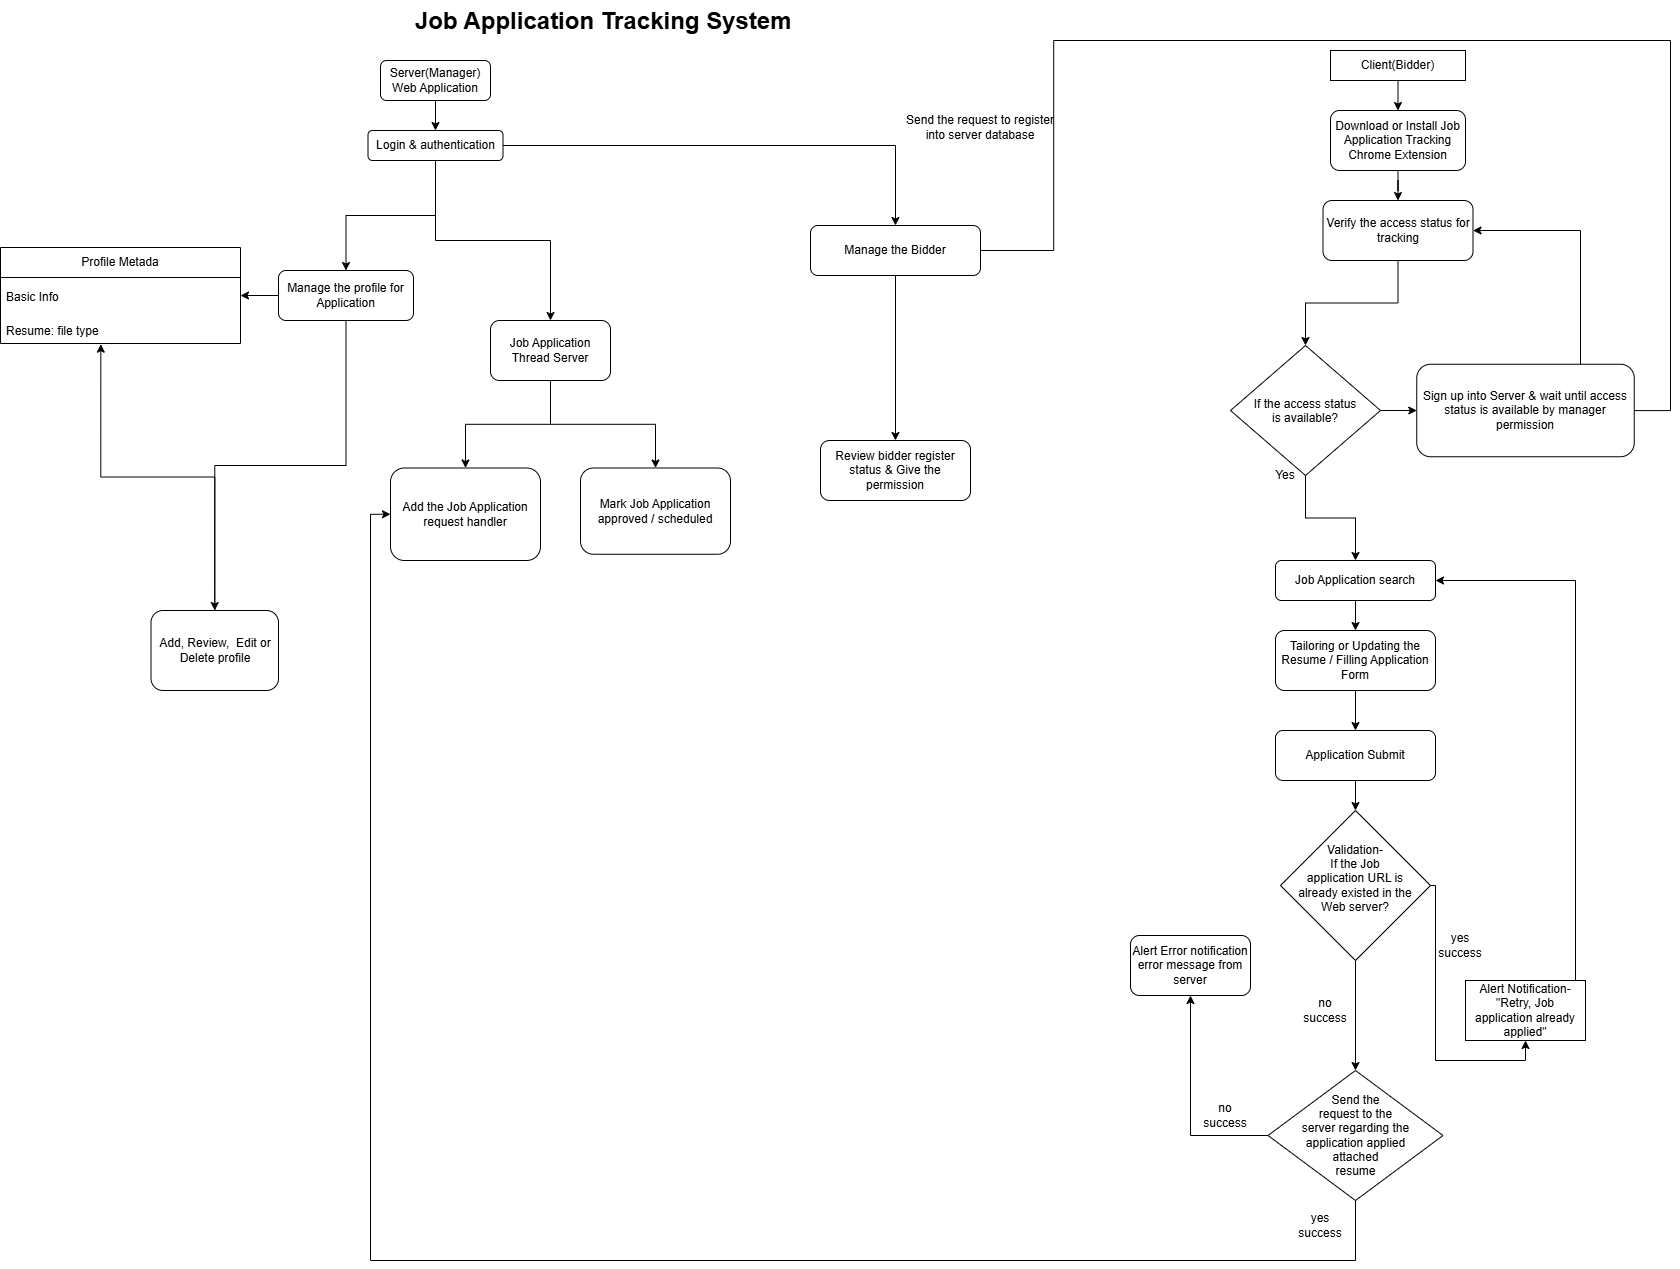

The diagram above was exported from draw.io. Its source (the exported page's mxGraphModel, read from the mxfile embedded in the PNG):
<mxGraphModel dx="2264" dy="777" grid="1" gridSize="10" guides="1" tooltips="1" connect="1" arrows="1" fold="1" page="1" pageScale="1" pageWidth="850" pageHeight="1100" math="0" shadow="0">
  <root>
    <mxCell id="0" />
    <mxCell id="1" parent="0" />
    <mxCell id="5GBQGSEy-xuuzvNuvLKS-46" edge="1" parent="1" source="5GBQGSEy-xuuzvNuvLKS-3" style="edgeStyle=orthogonalEdgeStyle;rounded=0;orthogonalLoop=1;jettySize=auto;html=1;entryX=0.5;entryY=0;entryDx=0;entryDy=0;" target="5GBQGSEy-xuuzvNuvLKS-34">
      <mxGeometry relative="1" as="geometry" />
    </mxCell>
    <mxCell id="5GBQGSEy-xuuzvNuvLKS-3" parent="1" style="rounded=1;whiteSpace=wrap;html=1;" value="Server(Manager)&lt;div&gt;Web Application&lt;/div&gt;" vertex="1">
      <mxGeometry height="40" width="110" x="170" y="70" as="geometry" />
    </mxCell>
    <mxCell id="5GBQGSEy-xuuzvNuvLKS-44" edge="1" parent="1" style="edgeStyle=orthogonalEdgeStyle;rounded=0;orthogonalLoop=1;jettySize=auto;html=1;entryX=0.5;entryY=0;entryDx=0;entryDy=0;" target="5GBQGSEy-xuuzvNuvLKS-36">
      <mxGeometry relative="1" as="geometry">
        <mxPoint x="1187.5" y="90" as="sourcePoint" />
      </mxGeometry>
    </mxCell>
    <mxCell id="5GBQGSEy-xuuzvNuvLKS-4" parent="1" style="rounded=1;whiteSpace=wrap;html=1;arcSize=0;" value="Client(Bidder)" vertex="1">
      <mxGeometry height="30" width="135" x="1120" y="60" as="geometry" />
    </mxCell>
    <mxCell id="5GBQGSEy-xuuzvNuvLKS-5" parent="1" style="text;html=1;whiteSpace=wrap;overflow=hidden;rounded=0;" value="&lt;h1 style=&quot;margin-top: 0px;&quot;&gt;Job Application Tracking System&lt;/h1&gt;&lt;div&gt;&lt;br&gt;&lt;/div&gt;" vertex="1">
      <mxGeometry height="50" width="445" x="203" y="10" as="geometry" />
    </mxCell>
    <mxCell id="5GBQGSEy-xuuzvNuvLKS-11" edge="1" parent="1" source="5GBQGSEy-xuuzvNuvLKS-6" style="edgeStyle=orthogonalEdgeStyle;rounded=0;orthogonalLoop=1;jettySize=auto;html=1;" target="5GBQGSEy-xuuzvNuvLKS-7" value="">
      <mxGeometry relative="1" as="geometry" />
    </mxCell>
    <mxCell id="5GBQGSEy-xuuzvNuvLKS-6" parent="1" style="rounded=1;whiteSpace=wrap;html=1;" value="Job Application search" vertex="1">
      <mxGeometry height="40" width="160" x="1065" y="570" as="geometry" />
    </mxCell>
    <mxCell id="5GBQGSEy-xuuzvNuvLKS-25" edge="1" parent="1" source="5GBQGSEy-xuuzvNuvLKS-7" style="edgeStyle=orthogonalEdgeStyle;rounded=0;orthogonalLoop=1;jettySize=auto;html=1;entryX=0.5;entryY=0;entryDx=0;entryDy=0;" target="5GBQGSEy-xuuzvNuvLKS-22">
      <mxGeometry relative="1" as="geometry" />
    </mxCell>
    <mxCell id="5GBQGSEy-xuuzvNuvLKS-7" parent="1" style="rounded=1;whiteSpace=wrap;html=1;" value="Tailoring or Updating the Resume / Filling Application Form" vertex="1">
      <mxGeometry height="60" width="160" x="1065" y="640" as="geometry" />
    </mxCell>
    <mxCell id="5GBQGSEy-xuuzvNuvLKS-14" edge="1" parent="1" source="5GBQGSEy-xuuzvNuvLKS-9" style="edgeStyle=orthogonalEdgeStyle;rounded=0;orthogonalLoop=1;jettySize=auto;html=1;entryX=0.5;entryY=0;entryDx=0;entryDy=0;" target="5GBQGSEy-xuuzvNuvLKS-20" value="">
      <mxGeometry relative="1" as="geometry">
        <mxPoint x="1110" y="1120" as="targetPoint" />
      </mxGeometry>
    </mxCell>
    <mxCell id="5GBQGSEy-xuuzvNuvLKS-16" edge="1" parent="1" source="5GBQGSEy-xuuzvNuvLKS-9" style="edgeStyle=orthogonalEdgeStyle;rounded=0;orthogonalLoop=1;jettySize=auto;html=1;" target="5GBQGSEy-xuuzvNuvLKS-15" value="">
      <mxGeometry relative="1" as="geometry">
        <Array as="points">
          <mxPoint x="1225" y="895" />
          <mxPoint x="1225" y="1070" />
          <mxPoint x="1315" y="1070" />
        </Array>
      </mxGeometry>
    </mxCell>
    <mxCell id="5GBQGSEy-xuuzvNuvLKS-9" parent="1" style="rhombus;whiteSpace=wrap;html=1;shapeInside=1;" value="Validation-If the Job application URL is already existed in the Web server?&lt;br&gt;&lt;div&gt;&lt;br/&gt;&lt;/div&gt;" vertex="1">
      <mxGeometry height="150" width="150" x="1070" y="820" as="geometry" />
    </mxCell>
    <mxCell id="5GBQGSEy-xuuzvNuvLKS-24" edge="1" parent="1" source="5GBQGSEy-xuuzvNuvLKS-15" style="edgeStyle=orthogonalEdgeStyle;rounded=0;orthogonalLoop=1;jettySize=auto;html=1;entryX=1;entryY=0.5;entryDx=0;entryDy=0;" target="5GBQGSEy-xuuzvNuvLKS-6">
      <mxGeometry relative="1" as="geometry">
        <Array as="points">
          <mxPoint x="1365" y="1050" />
          <mxPoint x="1365" y="590" />
        </Array>
      </mxGeometry>
    </mxCell>
    <mxCell id="5GBQGSEy-xuuzvNuvLKS-15" parent="1" style="whiteSpace=wrap;html=1;" value="Alert Notification-&quot;Retry, Job application already applied&quot;" vertex="1">
      <mxGeometry height="60" width="120" x="1255" y="990" as="geometry" />
    </mxCell>
    <mxCell id="5GBQGSEy-xuuzvNuvLKS-17" parent="1" style="text;html=1;whiteSpace=wrap;strokeColor=none;fillColor=none;align=center;verticalAlign=middle;rounded=0;" value="yes success" vertex="1">
      <mxGeometry height="30" width="60" x="1220" y="940" as="geometry" />
    </mxCell>
    <mxCell id="5GBQGSEy-xuuzvNuvLKS-18" parent="1" style="text;html=1;whiteSpace=wrap;strokeColor=none;fillColor=none;align=center;verticalAlign=middle;rounded=0;" value="no success" vertex="1">
      <mxGeometry height="30" width="60" x="1085" y="1005" as="geometry" />
    </mxCell>
    <mxCell id="5GBQGSEy-xuuzvNuvLKS-76" edge="1" parent="1" source="5GBQGSEy-xuuzvNuvLKS-20" style="edgeStyle=orthogonalEdgeStyle;rounded=0;orthogonalLoop=1;jettySize=auto;html=1;entryX=0;entryY=0.5;entryDx=0;entryDy=0;" target="5GBQGSEy-xuuzvNuvLKS-75">
      <mxGeometry relative="1" as="geometry">
        <Array as="points">
          <mxPoint x="1145" y="1270" />
          <mxPoint x="160" y="1270" />
          <mxPoint x="160" y="523.8" />
        </Array>
      </mxGeometry>
    </mxCell>
    <mxCell id="5GBQGSEy-xuuzvNuvLKS-79" edge="1" parent="1" source="5GBQGSEy-xuuzvNuvLKS-20" style="edgeStyle=orthogonalEdgeStyle;rounded=0;orthogonalLoop=1;jettySize=auto;html=1;entryX=0.5;entryY=1;entryDx=0;entryDy=0;" target="5GBQGSEy-xuuzvNuvLKS-78">
      <mxGeometry relative="1" as="geometry" />
    </mxCell>
    <mxCell id="5GBQGSEy-xuuzvNuvLKS-20" parent="1" style="rhombus;whiteSpace=wrap;html=1;shapeInside=1;" value="Send the request to the server regarding the application applied attached resume" vertex="1">
      <mxGeometry height="130" width="175" x="1057.5" y="1080" as="geometry" />
    </mxCell>
    <mxCell id="5GBQGSEy-xuuzvNuvLKS-26" edge="1" parent="1" source="5GBQGSEy-xuuzvNuvLKS-22" style="edgeStyle=orthogonalEdgeStyle;rounded=0;orthogonalLoop=1;jettySize=auto;html=1;entryX=0.5;entryY=0;entryDx=0;entryDy=0;" target="5GBQGSEy-xuuzvNuvLKS-9">
      <mxGeometry relative="1" as="geometry" />
    </mxCell>
    <mxCell id="5GBQGSEy-xuuzvNuvLKS-22" parent="1" style="rounded=1;whiteSpace=wrap;html=1;" value="Application Submit" vertex="1">
      <mxGeometry height="50" width="160" x="1065" y="740" as="geometry" />
    </mxCell>
    <mxCell id="5GBQGSEy-xuuzvNuvLKS-28" parent="1" style="text;html=1;whiteSpace=wrap;strokeColor=none;fillColor=none;align=center;verticalAlign=middle;rounded=0;" value="no success" vertex="1">
      <mxGeometry height="30" width="60" x="985" y="1110" as="geometry" />
    </mxCell>
    <mxCell id="5GBQGSEy-xuuzvNuvLKS-67" edge="1" parent="1" source="5GBQGSEy-xuuzvNuvLKS-34" style="edgeStyle=orthogonalEdgeStyle;rounded=0;orthogonalLoop=1;jettySize=auto;html=1;entryX=0.5;entryY=0;entryDx=0;entryDy=0;" target="5GBQGSEy-xuuzvNuvLKS-48">
      <mxGeometry relative="1" as="geometry" />
    </mxCell>
    <mxCell id="5GBQGSEy-xuuzvNuvLKS-69" edge="1" parent="1" source="5GBQGSEy-xuuzvNuvLKS-34" style="edgeStyle=orthogonalEdgeStyle;rounded=0;orthogonalLoop=1;jettySize=auto;html=1;" target="5GBQGSEy-xuuzvNuvLKS-49">
      <mxGeometry relative="1" as="geometry" />
    </mxCell>
    <mxCell id="5GBQGSEy-xuuzvNuvLKS-74" edge="1" parent="1" source="5GBQGSEy-xuuzvNuvLKS-34" style="edgeStyle=orthogonalEdgeStyle;rounded=0;orthogonalLoop=1;jettySize=auto;html=1;entryX=0.5;entryY=0;entryDx=0;entryDy=0;" target="5GBQGSEy-xuuzvNuvLKS-73">
      <mxGeometry relative="1" as="geometry" />
    </mxCell>
    <mxCell id="5GBQGSEy-xuuzvNuvLKS-34" parent="1" style="rounded=1;whiteSpace=wrap;html=1;" value="Login &amp;amp; authentication" vertex="1">
      <mxGeometry height="30" width="135" x="157.5" y="140" as="geometry" />
    </mxCell>
    <mxCell id="5GBQGSEy-xuuzvNuvLKS-39" edge="1" parent="1" source="5GBQGSEy-xuuzvNuvLKS-35" style="edgeStyle=orthogonalEdgeStyle;rounded=0;orthogonalLoop=1;jettySize=auto;html=1;entryX=0.5;entryY=0;entryDx=0;entryDy=0;" target="5GBQGSEy-xuuzvNuvLKS-37">
      <mxGeometry relative="1" as="geometry" />
    </mxCell>
    <mxCell id="5GBQGSEy-xuuzvNuvLKS-35" parent="1" style="rounded=1;whiteSpace=wrap;html=1;" value="Verify the access status for tracking" vertex="1">
      <mxGeometry height="60" width="150" x="1112.5" y="210" as="geometry" />
    </mxCell>
    <mxCell id="5GBQGSEy-xuuzvNuvLKS-45" edge="1" parent="1" source="5GBQGSEy-xuuzvNuvLKS-36" style="edgeStyle=orthogonalEdgeStyle;rounded=0;orthogonalLoop=1;jettySize=auto;html=1;entryX=0.5;entryY=0;entryDx=0;entryDy=0;" target="5GBQGSEy-xuuzvNuvLKS-35">
      <mxGeometry relative="1" as="geometry" />
    </mxCell>
    <mxCell id="5GBQGSEy-xuuzvNuvLKS-36" parent="1" style="rounded=1;whiteSpace=wrap;html=1;" value="Download or Install Job Application Tracking Chrome Extension" vertex="1">
      <mxGeometry height="60" width="135" x="1120" y="120" as="geometry" />
    </mxCell>
    <mxCell id="5GBQGSEy-xuuzvNuvLKS-38" edge="1" parent="1" source="5GBQGSEy-xuuzvNuvLKS-37" style="edgeStyle=orthogonalEdgeStyle;rounded=0;orthogonalLoop=1;jettySize=auto;html=1;entryX=0.5;entryY=0;entryDx=0;entryDy=0;" target="5GBQGSEy-xuuzvNuvLKS-6">
      <mxGeometry relative="1" as="geometry" />
    </mxCell>
    <mxCell id="5GBQGSEy-xuuzvNuvLKS-42" edge="1" parent="1" source="5GBQGSEy-xuuzvNuvLKS-37" style="edgeStyle=orthogonalEdgeStyle;rounded=0;orthogonalLoop=1;jettySize=auto;html=1;entryX=0;entryY=0.5;entryDx=0;entryDy=0;" target="5GBQGSEy-xuuzvNuvLKS-41">
      <mxGeometry relative="1" as="geometry" />
    </mxCell>
    <mxCell id="5GBQGSEy-xuuzvNuvLKS-37" parent="1" style="rhombus;whiteSpace=wrap;html=1;shapeInside=1;" value="If the access status is available?" vertex="1">
      <mxGeometry height="130" width="150" x="1020" y="355" as="geometry" />
    </mxCell>
    <mxCell id="5GBQGSEy-xuuzvNuvLKS-40" parent="1" style="text;html=1;whiteSpace=wrap;strokeColor=none;fillColor=none;align=center;verticalAlign=middle;rounded=0;" value="Yes" vertex="1">
      <mxGeometry height="30" width="60" x="1045" y="470" as="geometry" />
    </mxCell>
    <mxCell id="5GBQGSEy-xuuzvNuvLKS-43" edge="1" parent="1" source="5GBQGSEy-xuuzvNuvLKS-41" style="edgeStyle=orthogonalEdgeStyle;rounded=0;orthogonalLoop=1;jettySize=auto;html=1;entryX=1;entryY=0.5;entryDx=0;entryDy=0;" target="5GBQGSEy-xuuzvNuvLKS-35">
      <mxGeometry relative="1" as="geometry">
        <Array as="points">
          <mxPoint x="1370" y="240" />
        </Array>
      </mxGeometry>
    </mxCell>
    <mxCell id="5GBQGSEy-xuuzvNuvLKS-70" edge="1" parent="1" source="5GBQGSEy-xuuzvNuvLKS-41" style="edgeStyle=orthogonalEdgeStyle;rounded=0;orthogonalLoop=1;jettySize=auto;html=1;entryX=1;entryY=0.5;entryDx=0;entryDy=0;" target="5GBQGSEy-xuuzvNuvLKS-49">
      <mxGeometry relative="1" as="geometry">
        <Array as="points">
          <mxPoint x="1460" y="420.1" />
          <mxPoint x="1460" y="50" />
          <mxPoint x="843.2" y="50" />
          <mxPoint x="843.2" y="260" />
          <mxPoint x="640" y="260" />
        </Array>
      </mxGeometry>
    </mxCell>
    <mxCell id="5GBQGSEy-xuuzvNuvLKS-41" parent="1" style="rounded=1;whiteSpace=wrap;html=1;" value="Sign up into Server &amp;amp; wait until access status is available by manager permission" vertex="1">
      <mxGeometry height="92.5" width="217.5" x="1206.25" y="373.75" as="geometry" />
    </mxCell>
    <mxCell id="5GBQGSEy-xuuzvNuvLKS-65" edge="1" parent="1" source="5GBQGSEy-xuuzvNuvLKS-48" style="edgeStyle=orthogonalEdgeStyle;rounded=0;orthogonalLoop=1;jettySize=auto;html=1;entryX=1;entryY=0.5;entryDx=0;entryDy=0;" target="5GBQGSEy-xuuzvNuvLKS-57">
      <mxGeometry relative="1" as="geometry" />
    </mxCell>
    <mxCell id="5GBQGSEy-xuuzvNuvLKS-66" edge="1" parent="1" source="5GBQGSEy-xuuzvNuvLKS-48" style="edgeStyle=orthogonalEdgeStyle;rounded=0;orthogonalLoop=1;jettySize=auto;html=1;entryX=0.5;entryY=0;entryDx=0;entryDy=0;" target="5GBQGSEy-xuuzvNuvLKS-61">
      <mxGeometry relative="1" as="geometry" />
    </mxCell>
    <mxCell id="5GBQGSEy-xuuzvNuvLKS-48" parent="1" style="rounded=1;whiteSpace=wrap;html=1;" value="Manage the profile for Application" vertex="1">
      <mxGeometry height="50" width="135" x="68" y="280" as="geometry" />
    </mxCell>
    <mxCell id="5GBQGSEy-xuuzvNuvLKS-52" edge="1" parent="1" source="5GBQGSEy-xuuzvNuvLKS-49" style="edgeStyle=orthogonalEdgeStyle;rounded=0;orthogonalLoop=1;jettySize=auto;html=1;entryX=0.5;entryY=0;entryDx=0;entryDy=0;" target="5GBQGSEy-xuuzvNuvLKS-50">
      <mxGeometry relative="1" as="geometry" />
    </mxCell>
    <mxCell id="5GBQGSEy-xuuzvNuvLKS-49" parent="1" style="rounded=1;whiteSpace=wrap;html=1;" value="Manage the Bidder" vertex="1">
      <mxGeometry height="50" width="170" x="600" y="235" as="geometry" />
    </mxCell>
    <mxCell id="5GBQGSEy-xuuzvNuvLKS-50" parent="1" style="rounded=1;whiteSpace=wrap;html=1;" value="Review bidder register status &amp;amp; Give the permission" vertex="1">
      <mxGeometry height="60" width="150" x="610" y="450" as="geometry" />
    </mxCell>
    <mxCell id="5GBQGSEy-xuuzvNuvLKS-57" parent="1" style="swimlane;fontStyle=0;childLayout=stackLayout;horizontal=1;startSize=30;horizontalStack=0;resizeParent=1;resizeParentMax=0;resizeLast=0;collapsible=1;marginBottom=0;whiteSpace=wrap;html=1;" value="Profile Metada" vertex="1">
      <mxGeometry height="96" width="240" x="-210" y="257" as="geometry" />
    </mxCell>
    <mxCell id="5GBQGSEy-xuuzvNuvLKS-60" parent="5GBQGSEy-xuuzvNuvLKS-57" style="text;strokeColor=none;fillColor=none;align=left;verticalAlign=middle;spacingLeft=4;spacingRight=4;overflow=hidden;points=[[0,0.5],[1,0.5]];portConstraint=eastwest;rotatable=0;whiteSpace=wrap;html=1;" value="Basic Info" vertex="1">
      <mxGeometry height="40" width="240" y="30" as="geometry" />
    </mxCell>
    <mxCell id="5GBQGSEy-xuuzvNuvLKS-64" parent="5GBQGSEy-xuuzvNuvLKS-57" style="text;strokeColor=none;fillColor=none;align=left;verticalAlign=top;spacingLeft=4;spacingRight=4;overflow=hidden;rotatable=0;points=[[0,0.5],[1,0.5]];portConstraint=eastwest;whiteSpace=wrap;html=1;" value="Resume: file type" vertex="1">
      <mxGeometry height="26" width="240" y="70" as="geometry" />
    </mxCell>
    <mxCell id="5GBQGSEy-xuuzvNuvLKS-61" parent="1" style="rounded=1;whiteSpace=wrap;html=1;" value="Add, Review,&amp;nbsp; Edit or Delete profile" vertex="1">
      <mxGeometry height="80" width="127.5" x="-59.5" y="620" as="geometry" />
    </mxCell>
    <mxCell id="5GBQGSEy-xuuzvNuvLKS-71" parent="1" style="text;html=1;whiteSpace=wrap;strokeColor=none;fillColor=none;align=center;verticalAlign=middle;rounded=0;" value="Send the request to register into server database" vertex="1">
      <mxGeometry height="67" width="160" x="690" y="103" as="geometry" />
    </mxCell>
    <mxCell id="5GBQGSEy-xuuzvNuvLKS-72" edge="1" parent="1" source="5GBQGSEy-xuuzvNuvLKS-61" style="edgeStyle=orthogonalEdgeStyle;rounded=0;orthogonalLoop=1;jettySize=auto;html=1;entryX=0.418;entryY=1.026;entryDx=0;entryDy=0;entryPerimeter=0;" target="5GBQGSEy-xuuzvNuvLKS-64">
      <mxGeometry relative="1" as="geometry" />
    </mxCell>
    <mxCell id="5GBQGSEy-xuuzvNuvLKS-80" edge="1" parent="1" source="5GBQGSEy-xuuzvNuvLKS-73" style="edgeStyle=orthogonalEdgeStyle;rounded=0;orthogonalLoop=1;jettySize=auto;html=1;" target="5GBQGSEy-xuuzvNuvLKS-75">
      <mxGeometry relative="1" as="geometry" />
    </mxCell>
    <mxCell id="5GBQGSEy-xuuzvNuvLKS-82" edge="1" parent="1" source="5GBQGSEy-xuuzvNuvLKS-73" style="edgeStyle=orthogonalEdgeStyle;rounded=0;orthogonalLoop=1;jettySize=auto;html=1;entryX=0.5;entryY=0;entryDx=0;entryDy=0;" target="5GBQGSEy-xuuzvNuvLKS-81">
      <mxGeometry relative="1" as="geometry" />
    </mxCell>
    <mxCell id="5GBQGSEy-xuuzvNuvLKS-73" parent="1" style="rounded=1;whiteSpace=wrap;html=1;" value="Job Application Thread Server" vertex="1">
      <mxGeometry height="60" width="120" x="280" y="330" as="geometry" />
    </mxCell>
    <mxCell id="5GBQGSEy-xuuzvNuvLKS-75" parent="1" style="rounded=1;whiteSpace=wrap;html=1;" value="Add the Job Application request handler" vertex="1">
      <mxGeometry height="92.5" width="150" x="180" y="477.5" as="geometry" />
    </mxCell>
    <mxCell id="5GBQGSEy-xuuzvNuvLKS-77" parent="1" style="text;html=1;whiteSpace=wrap;strokeColor=none;fillColor=none;align=center;verticalAlign=middle;rounded=0;" value="yes success" vertex="1">
      <mxGeometry height="30" width="60" x="1080" y="1220" as="geometry" />
    </mxCell>
    <mxCell id="5GBQGSEy-xuuzvNuvLKS-78" parent="1" style="rounded=1;whiteSpace=wrap;html=1;" value="Alert Error notification error message from server" vertex="1">
      <mxGeometry height="60" width="120" x="920" y="945" as="geometry" />
    </mxCell>
    <mxCell id="5GBQGSEy-xuuzvNuvLKS-81" parent="1" style="rounded=1;whiteSpace=wrap;html=1;" value="Mark Job Application approved / scheduled" vertex="1">
      <mxGeometry height="86.25" width="150" x="370" y="477.5" as="geometry" />
    </mxCell>
  </root>
</mxGraphModel>